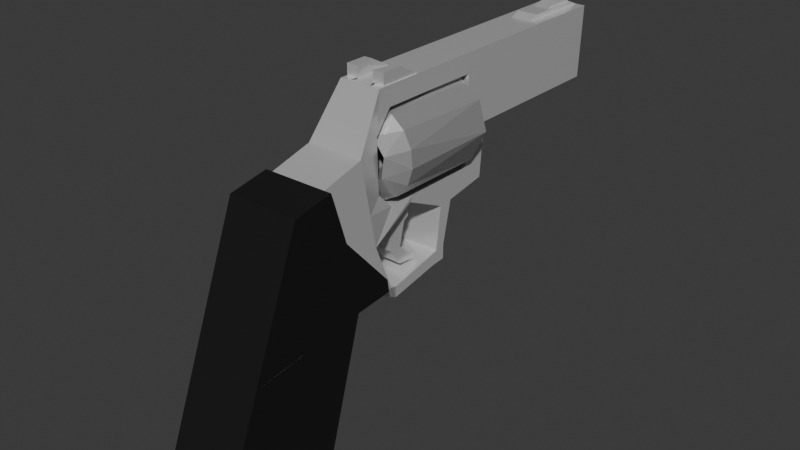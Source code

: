 # Source: Handcannon.blend  (saved by Blender 4.2.66; exported with 4.5.12 LTS)
import bpy
from mathutils import Matrix  # noqa: F401  (used for matrix-valued properties, if any)

bpy.ops.wm.read_factory_settings(use_empty=True)
scene = bpy.context.scene
scene.name = 'Scene'

# ---- collections
col_collection = bpy.data.collections.new('Collection'); scene.collection.children.link(col_collection)

# ---- materials (node trees are filled in below, after node groups)
mat_metal = bpy.data.materials.new('Metal')
mat_metal.alpha_threshold = 0.0
mat_metal.use_transparent_shadow = False
mat_metal.roughness = 0.5
mat_metal.line_color = (0.0, 0.0, 0.0, 1.0)
mat_grip = bpy.data.materials.new('Grip')
mat_dark_metal = bpy.data.materials.new('Dark Metal')

# ---- material node trees
mat_metal.use_nodes = True; mat_metal.node_tree.nodes.clear()
_N = mat_metal.node_tree.nodes; _L = mat_metal.node_tree.links
n0 = _N.new('ShaderNodeOutputMaterial'); n0.name = 'Material Output'; n0.location = (300, 300)
n1 = _N.new('ShaderNodeBsdfPrincipled'); n1.name = 'Principled BSDF'; n1.location = (10, 300)
n1.inputs[1].default_value = 0.5
n1.inputs[2].default_value = 0.25
n1.inputs[3].default_value = 1.45
_L.new(n1.outputs[0], n0.inputs[0])
n0.is_active_output = True
mat_grip.use_nodes = True; mat_grip.node_tree.nodes.clear()
_N = mat_grip.node_tree.nodes; _L = mat_grip.node_tree.links
n0 = _N.new('ShaderNodeBsdfPrincipled'); n0.name = 'Principled BSDF'; n0.location = (10, 300)
n0.inputs[0].default_value = (0.0, 0.0, 0.0, 1.0)
n0.inputs[2].default_value = 0.75
n1 = _N.new('ShaderNodeOutputMaterial'); n1.name = 'Material Output'; n1.location = (300, 300)
_L.new(n0.outputs[0], n1.inputs[0])
n1.is_active_output = True
mat_dark_metal.use_nodes = True; mat_dark_metal.node_tree.nodes.clear()
_N = mat_dark_metal.node_tree.nodes; _L = mat_dark_metal.node_tree.links
n0 = _N.new('ShaderNodeBsdfPrincipled'); n0.name = 'Principled BSDF'; n0.location = (10, 300)
n0.inputs[0].default_value = (0.5, 0.5, 0.5, 1.0)
n0.inputs[1].default_value = 0.5
n0.inputs[2].default_value = 0.25
n1 = _N.new('ShaderNodeOutputMaterial'); n1.name = 'Material Output'; n1.location = (300, 300)
_L.new(n0.outputs[0], n1.inputs[0])
n1.is_active_output = True

# ---- world
world_world = bpy.data.worlds.new('World'); scene.world = world_world
world_world.use_nodes = True; world_world.node_tree.nodes.clear()
_N = world_world.node_tree.nodes; _L = world_world.node_tree.links
n0 = _N.new('ShaderNodeOutputWorld'); n0.name = 'World Output'; n0.location = (300, 300)
n1 = _N.new('ShaderNodeBackground'); n1.name = 'Background'; n1.location = (10, 300)
n1.inputs[0].default_value = (0.05088, 0.05088, 0.05088, 1.0)
_L.new(n1.outputs[0], n0.inputs[0])
n0.is_active_output = True
world_world.color = (0.05088, 0.05088, 0.05088)
world_world.sun_shadow_jitter_overblur = 0.0

# ---- meshes
me_cube = bpy.data.meshes.new('Cube')
me_cube.from_pydata([(0.2, 1.925, 1.24), (0.2, 1.2, 0.0), (0.2, 0.9, 2.3), (0.2, 0.0, 0.0), (0.0, 1.2, 0.0), (0.0, 0.9, 2.3), (0.0, 0.0, 0.0), (0.0, 1.925, 1.24), (0.2, 1.553, 1.21), (0.2, 0.4226, 1.08), (0.0, 1.553, 1.21), (0.0, 0.4226, 1.08), (0.2719, 1.43, 1.89), (0.2719, 1.908, 1.362), (0.2, 0.9878, 1.145), (0.2719, 1.278, 2.37), (0.0, 1.278, 2.37), (0.2, 0.7052, 1.113), (0.0, 1.957, 1.135), (0.2, 1.957, 1.135), (0.2719, 1.85, 1.657), (0.0, 1.85, 1.657), (0.2719, 1.684, 2.477), (0.0, 1.684, 2.477), (0.2719, 2.038, 1.201), (0.0, 2.038, 1.201), (0.0, 2.178, 1.019), (0.2, 2.178, 1.019), (0.2, 2.181, 1.124), (0.0, 2.181, 1.124), (0.0, 2.693, 1.113), (0.2, 2.693, 1.113), (0.2, 2.73, 1.239), (0.0, 2.73, 1.239), (0.0, 2.829, 1.123), (0.2, 2.829, 1.123), (0.2, 2.831, 1.268), (0.0, 2.831, 1.268), (0.2, 2.784, 1.655), (0.2, 2.921, 1.668), (0.0, 2.784, 1.655), (0.0, 2.921, 1.668), (0.0, 2.369, 1.846), (0.2, 2.369, 1.846), (0.2, 1.992, 2.946), (0.0, 1.992, 2.946), (0.0, 3.34, 1.738), (0.2, 3.34, 1.738), (0.2, 3.421, 2.946), (0.0, 3.421, 2.946), (0.2719, 1.374, 2.068), (0.2719, 1.788, 1.96), (0.2, 1.973, 2.053), (0.2, 3.385, 2.253), (0.0, 3.385, 2.253), (0.2, 4.913, 2.253), (0.2, 4.95, 2.946), (0.0, 4.913, 2.253), (0.0, 4.95, 2.946), (0.153, 4.922, 2.416), (0.153, 4.941, 2.783), (0.0, 4.922, 2.416), (0.0, 4.941, 2.783), (0.153, 3.753, 2.416), (0.153, 3.772, 2.783), (0.0, 3.753, 2.416), (0.0, 3.772, 2.783), (0.2, 1.956, 2.56), (0.2, 2.402, 1.902), (0.2, 2.125, 1.901), (0.2, 2.115, 2.763), (0.2, 3.155, 2.246), (0.2, 3.133, 2.758), (0.2, 3.121, 1.9), (0.0, 1.973, 2.053), (0.0, 1.956, 2.56), (0.0, 2.402, 1.902), (0.0, 2.125, 1.901), (0.0, 2.115, 2.763), (0.0, 3.155, 2.246), (0.0, 3.133, 2.758), (0.0, 3.121, 1.9), (0.3406, 1.553, 1.21), (0.3406, 1.2, 0.0), (0.3406, 0.4226, 1.08), (0.3406, -2.006e-10, 0.0), (0.3406, 1.278, 2.37), (0.3406, 0.9, 2.3), (0.3406, 1.925, 1.24), (0.3406, 0.7052, 1.113), (0.3406, 1.908, 1.362), (0.3406, 1.43, 1.89), (0.3406, 0.9878, 1.145), (0.3406, 1.374, 2.068), (0.136, 1.85, 1.657), (0.136, 2.038, 1.201), (0.1, 2.181, 1.124), (0.1, 2.73, 1.239), (0.1, 0.0, 0.0), (0.1, 1.925, 1.24), (0.1, 1.2, 0.0), (0.1, 0.9, 2.3), (0.1, 0.4226, 1.08), (0.1, 1.553, 1.21), (0.136, 1.278, 2.37), (0.1, 1.957, 1.135), (0.136, 1.684, 2.477), (0.1, 2.693, 1.113), (0.1, 2.178, 1.019), (0.1, 2.829, 1.123), (0.1, 2.831, 1.268), (0.1, 1.992, 2.946), (0.1, 3.421, 2.946), (0.1, 3.385, 2.253), (0.1, 4.95, 2.946), (0.1, 4.913, 2.253), (0.07652, 4.941, 2.783), (0.07652, 4.922, 2.416), (0.07652, 3.772, 2.783), (0.07652, 3.753, 2.416), (0.2, 2.525, 2.946), (0.0, 2.525, 2.946), (0.2, 2.513, 2.763), (0.0, 2.513, 2.763), (0.1, 2.525, 2.946), (0.07543, 2.055, 2.946), (0.188, 2.055, 2.946), (0.188, 2.461, 2.946), (0.112, 2.461, 2.946), (0.07543, 2.055, 3.054), (0.188, 2.055, 3.054), (0.188, 2.261, 3.054), (0.112, 2.261, 3.054), (0.2, 4.185, 2.946), (0.0, 4.185, 2.946), (0.2, 4.149, 2.253), (0.0, 4.149, 2.253), (0.1, 4.149, 2.253), (0.1, 4.185, 2.946), (0.0, 4.85, 2.989), (0.1, 4.85, 2.989), (0.1, 4.285, 2.989), (0.0, 4.285, 2.989), (0.0, 4.849, 2.989), (0.07667, 4.849, 2.989), (0.07667, 4.498, 2.989), (0.0, 4.498, 2.989), (0.0, 4.845, 3.049), (0.07667, 4.845, 3.049), (0.07667, 4.677, 3.025), (0.0, 4.677, 3.025)], [], [(98, 100, 1, 3), (103, 99, 0, 8), (102, 101, 5, 11), (104, 16, 5, 101), (98, 102, 11, 6), (100, 103, 8, 1), (104, 15, 22, 106), (8, 0, 88, 82), (13, 0, 19, 24), (13, 12, 91, 90), (95, 25, 21, 94), (20, 94, 21, 42, 43), (99, 7, 18, 105), (50, 12, 20, 51), (95, 24, 28, 96), (12, 13, 24, 20), (108, 26, 30, 107), (24, 19, 27, 28), (105, 18, 26, 108), (32, 36, 39, 38), (96, 28, 32, 97), (28, 27, 31, 32), (109, 34, 37, 110), (107, 30, 34, 109), (32, 31, 35, 36), (40, 41, 39, 38), (33, 97, 32, 38, 40), (36, 110, 37, 41, 39), (124, 120, 48, 112), (106, 22, 44, 111), (53, 48, 72, 71), (138, 133, 56, 114), (51, 20, 69, 52), (43, 47, 46, 42), (43, 38, 39, 47), (46, 47, 39, 41), (40, 38, 43, 42), (47, 46, 54, 113, 53), (47, 53, 71, 73), (15, 50, 51, 22), (115, 57, 61, 117), (133, 135, 55, 56), (137, 136, 57, 115), (117, 61, 65, 119), (114, 56, 60, 116), (56, 55, 59, 60), (119, 65, 66, 118), (60, 59, 63, 64), (116, 60, 64, 118), (22, 51, 52, 67), (44, 22, 67, 70), (43, 47, 73, 68), (120, 44, 70, 122), (20, 43, 68, 69), (52, 69, 77, 74), (122, 70, 78, 123), (70, 67, 75, 78), (73, 71, 79, 81), (68, 73, 81, 76), (67, 52, 74, 75), (71, 72, 80, 79), (69, 68, 76, 77), (41, 40, 42, 46), (83, 82, 84, 85), (87, 84, 89, 92, 82, 88, 90, 91, 93, 86), (8, 9, 84, 82), (2, 9, 84, 87), (14, 8, 82, 92), (3, 1, 83, 85), (12, 50, 93, 91), (50, 15, 86, 93), (1, 8, 82, 83), (0, 13, 90, 88), (9, 3, 85, 84), (9, 17, 89, 84), (17, 14, 92, 89), (15, 2, 87, 86), (29, 96, 97, 33), (25, 95, 96, 29), (24, 95, 94, 20), (62, 116, 118, 66), (63, 119, 118, 64), (58, 114, 116, 62), (59, 117, 119, 63), (135, 137, 115, 55), (55, 115, 117, 59), (134, 138, 141, 142), (23, 106, 111, 45), (121, 124, 112, 49), (31, 107, 109, 35), (35, 109, 110, 36), (19, 105, 108, 27), (27, 108, 107, 31), (0, 99, 105, 19), (16, 104, 106, 23), (4, 10, 103, 100), (3, 9, 102, 98), (15, 104, 101, 2), (9, 2, 101, 102), (10, 7, 99, 103), (6, 4, 100, 98), (45, 111, 124, 121), (72, 122, 123, 80), (48, 120, 122, 72), (44, 120, 127, 126), (128, 125, 129, 132), (111, 44, 126, 125), (120, 124, 128, 127), (124, 111, 125, 128), (129, 130, 131, 132), (125, 126, 130, 129), (127, 128, 132, 131), (126, 127, 131, 130), (49, 112, 138, 134), (53, 113, 137, 135), (113, 54, 136, 137), (48, 53, 135, 133), (112, 48, 133, 138), (140, 139, 143, 144), (138, 114, 140, 141), (114, 58, 139, 140), (146, 145, 149, 150), (142, 141, 145, 146), (141, 140, 144, 145), (150, 149, 148, 147), (145, 144, 148, 149), (144, 143, 147, 148)])
me_cube.polygons.foreach_set('material_index', [1, 1, 1, 1, 1, 1, 0, 1, 0, 0, 0, 0, 0, 0, 0, 0, 0, 0, 0, 0, 0, 0, 0, 0, 0, 0, 0, 0, 0, 0, 0, 0, 0, 0, 0, 0, 0, 0, 0, 0, 0, 0, 0, 0, 0, 0, 0, 0, 0, 0, 0, 0, 0, 0, 0, 0, 0, 0, 0, 0, 0, 0, 0, 1, 1, 0, 1, 0, 1, 0, 0, 1, 0, 1, 0, 0, 1, 0, 0, 0, 0, 0, 0, 0, 0, 0, 0, 0, 0, 0, 0, 0, 0, 0, 0, 1, 1, 1, 1, 1, 1, 0, 0, 0, 0, 0, 0, 0, 0, 0, 0, 0, 0, 0, 0, 0, 0, 0, 0, 0, 0, 0, 0, 0, 0, 0, 0])
_uv = me_cube.uv_layers.new(name='UVMap')
_uv.uv.foreach_set('vector', [0.375, 0.8125, 0.375, 0.4375, 0.375, 0.5, 0.375, 0.75, 0.4924, 0.4375, 0.625, 0.4375, 0.625, 0.5, 0.4924, 0.5, 0.4924, 0.8125, 0.625, 0.8125, 0.625, 0.875, 0.4924, 0.875, 0.6875, 0.6875, 0.75, 0.6875, 0.75, 0.75, 0.6875, 0.75, 0.375, 0.8125, 0.4924, 0.8125, 0.4924, 0.875, 0.375, 0.875, 0.375, 0.4375, 0.4924, 0.4375, 0.4924, 0.5, 0.375, 0.5, 0.6875, 0.6875, 0.625, 0.6875, 0.625, 0.6875, 0.6875, 0.6875, 0.4924, 0.5, 0.625, 0.5, 0.625, 0.5, 0.4924, 0.5, 0.625, 0.5273, 0.625, 0.5, 0.625, 0.5, 0.625, 0.5273, 0.625, 0.5273, 0.625, 0.625, 0.625, 0.625, 0.625, 0.5273, 0.6875, 0.5273, 0.75, 0.5273, 0.75, 0.625, 0.6875, 0.625, 0.625, 0.625, 0.6875, 0.625, 0.75, 0.625, 0.75, 0.625, 0.625, 0.625, 0.625, 0.4375, 0.625, 0.375, 0.625, 0.375, 0.625, 0.4375, 0.625, 0.6481, 0.625, 0.625, 0.625, 0.625, 0.625, 0.6481, 0.6875, 0.5273, 0.625, 0.5273, 0.625, 0.5273, 0.6875, 0.5273, 0.625, 0.625, 0.625, 0.5273, 0.625, 0.5273, 0.625, 0.625, 0.625, 0.4375, 0.625, 0.375, 0.625, 0.375, 0.625, 0.4375, 0.625, 0.5273, 0.625, 0.5, 0.625, 0.5, 0.625, 0.5273, 0.625, 0.4375, 0.625, 0.375, 0.625, 0.375, 0.625, 0.4375, 0.625, 0.5273, 0.625, 0.5273, 0.625, 0.5273, 0.625, 0.5273, 0.6875, 0.5273, 0.625, 0.5273, 0.625, 0.5273, 0.6875, 0.5273, 0.625, 0.5273, 0.625, 0.5, 0.625, 0.5, 0.625, 0.5273, 0.6875, 0.5, 0.75, 0.5, 0.75, 0.5273, 0.6875, 0.5273, 0.625, 0.4375, 0.625, 0.375, 0.625, 0.375, 0.625, 0.4375, 0.625, 0.5273, 0.625, 0.5, 0.625, 0.5, 0.625, 0.5273, 0.75, 0.5273, 0.75, 0.5273, 0.625, 0.5273, 0.625, 0.5273, 0.75, 0.5273, 0.6875, 0.5273, 0.625, 0.5273, 0.625, 0.5273, 0.75, 0.5273, 0.625, 0.5273, 0.6875, 0.5273, 0.75, 0.5273, 0.75, 0.5273, 0.625, 0.5273, 0.6875, 0.6875, 0.625, 0.6875, 0.625, 0.6875, 0.6875, 0.6875, 0.6875, 0.6875, 0.625, 0.6875, 0.625, 0.6875, 0.6875, 0.6875, 0.625, 0.6481, 0.625, 0.6875, 0.625, 0.6875, 0.625, 0.6481, 0.6875, 0.6875, 0.625, 0.6875, 0.625, 0.6875, 0.6875, 0.6875, 0.625, 0.6481, 0.625, 0.625, 0.625, 0.625, 0.625, 0.6481, 0.625, 0.625, 0.625, 0.625, 0.75, 0.625, 0.75, 0.625, 0.625, 0.625, 0.625, 0.5273, 0.625, 0.5273, 0.625, 0.625, 0.0, 0.0, 0.0, 0.0, 0.0, 0.0, 0.0, 0.0, 0.0, 0.0, 0.0, 0.0, 0.0, 0.0, 0.0, 0.0, 0.625, 0.625, 0.75, 0.625, 0.75, 0.6481, 0.6875, 0.6481, 0.625, 0.6481, 0.625, 0.625, 0.625, 0.6481, 0.625, 0.6481, 0.625, 0.625, 0.625, 0.6875, 0.625, 0.6481, 0.625, 0.6481, 0.625, 0.6875, 0.6875, 0.6481, 0.75, 0.6481, 0.75, 0.6481, 0.6875, 0.6481, 0.625, 0.6875, 0.625, 0.6481, 0.625, 0.6481, 0.625, 0.6875, 0.6875, 0.6481, 0.75, 0.6481, 0.75, 0.6481, 0.6875, 0.6481, 0.6875, 0.6481, 0.75, 0.6481, 0.75, 0.6481, 0.6875, 0.6481, 0.6875, 0.6875, 0.625, 0.6875, 0.625, 0.6875, 0.6875, 0.6875, 0.625, 0.6875, 0.625, 0.6481, 0.625, 0.6481, 0.625, 0.6875, 0.6875, 0.6481, 0.75, 0.6481, 0.75, 0.6875, 0.6875, 0.6875, 0.625, 0.6875, 0.625, 0.6481, 0.625, 0.6481, 0.625, 0.6875, 0.6875, 0.6875, 0.625, 0.6875, 0.625, 0.6875, 0.6875, 0.6875, 0.625, 0.6875, 0.625, 0.6481, 0.625, 0.6481, 0.625, 0.6875, 0.625, 0.6875, 0.625, 0.6875, 0.625, 0.6875, 0.625, 0.6875, 0.625, 0.625, 0.625, 0.625, 0.625, 0.625, 0.625, 0.625, 0.625, 0.6875, 0.625, 0.6875, 0.625, 0.6875, 0.625, 0.6875, 0.625, 0.625, 0.625, 0.625, 0.625, 0.625, 0.625, 0.625, 0.625, 0.6481, 0.625, 0.625, 0.625, 0.625, 0.625, 0.6481, 0.625, 0.6875, 0.625, 0.6875, 0.625, 0.6875, 0.625, 0.6875, 0.625, 0.6875, 0.625, 0.6875, 0.625, 0.6875, 0.625, 0.6875, 0.625, 0.625, 0.625, 0.6481, 0.625, 0.6481, 0.625, 0.625, 0.625, 0.625, 0.625, 0.625, 0.625, 0.625, 0.625, 0.625, 0.625, 0.6875, 0.625, 0.6481, 0.625, 0.6481, 0.625, 0.6875, 0.625, 0.6481, 0.625, 0.6875, 0.625, 0.6875, 0.625, 0.6481, 0.625, 0.625, 0.625, 0.625, 0.625, 0.625, 0.625, 0.625, 0.0, 0.0, 0.0, 0.0, 0.75, 0.625, 0.0, 0.0, 0.375, 0.5, 0.4924, 0.5, 0.4924, 0.75, 0.375, 0.75, 0.625, 0.75, 0.4924, 0.75, 0.4924, 0.6875, 0.4924, 0.625, 0.4924, 0.5, 0.625, 0.5, 0.625, 0.5273, 0.625, 0.625, 0.625, 0.6481, 0.625, 0.6875, 0.0, 0.0, 0.0, 0.0, 0.0, 0.0, 0.0, 0.0, 0.625, 0.75, 0.4924, 0.75, 0.4924, 0.75, 0.625, 0.75, 0.0, 0.0, 0.0, 0.0, 0.0, 0.0, 0.0, 0.0, 0.375, 0.75, 0.375, 0.5, 0.375, 0.5, 0.375, 0.75, 0.625, 0.625, 0.625, 0.6481, 0.625, 0.6481, 0.625, 0.625, 0.625, 0.6481, 0.625, 0.6875, 0.625, 0.6875, 0.625, 0.6481, 0.375, 0.5, 0.4924, 0.5, 0.4924, 0.5, 0.375, 0.5, 0.625, 0.5, 0.625, 0.5273, 0.625, 0.5273, 0.625, 0.5, 0.4924, 0.75, 0.375, 0.75, 0.375, 0.75, 0.4924, 0.75, 0.0, 0.0, 0.0, 0.0, 0.0, 0.0, 0.0, 0.0, 0.0, 0.0, 0.0, 0.0, 0.0, 0.0, 0.0, 0.0, 0.625, 0.6875, 0.625, 0.75, 0.625, 0.75, 0.625, 0.6875, 0.75, 0.5273, 0.6875, 0.5273, 0.6875, 0.5273, 0.75, 0.5273, 0.75, 0.5273, 0.6875, 0.5273, 0.6875, 0.5273, 0.75, 0.5273, 0.625, 0.5273, 0.6875, 0.5273, 0.6875, 0.625, 0.625, 0.625, 0.75, 0.6875, 0.6875, 0.6875, 0.6875, 0.6875, 0.75, 0.6875, 0.625, 0.6481, 0.6875, 0.6481, 0.6875, 0.6875, 0.625, 0.6875, 0.75, 0.6875, 0.6875, 0.6875, 0.6875, 0.6875, 0.75, 0.6875, 0.625, 0.6481, 0.6875, 0.6481, 0.6875, 0.6481, 0.625, 0.6481, 0.625, 0.6481, 0.6875, 0.6481, 0.6875, 0.6481, 0.625, 0.6481, 0.625, 0.6481, 0.6875, 0.6481, 0.6875, 0.6481, 0.625, 0.6481, 0.75, 0.6875, 0.6875, 0.6875, 0.6875, 0.6875, 0.75, 0.6875, 0.75, 0.6875, 0.6875, 0.6875, 0.6875, 0.6875, 0.75, 0.6875, 0.75, 0.6875, 0.6875, 0.6875, 0.6875, 0.6875, 0.75, 0.6875, 0.625, 0.5, 0.625, 0.4375, 0.625, 0.4375, 0.625, 0.5, 0.625, 0.5, 0.6875, 0.5, 0.6875, 0.5273, 0.625, 0.5273, 0.625, 0.5, 0.625, 0.4375, 0.625, 0.4375, 0.625, 0.5, 0.625, 0.5, 0.625, 0.4375, 0.625, 0.4375, 0.625, 0.5, 0.625, 0.5, 0.625, 0.4375, 0.625, 0.4375, 0.625, 0.5, 0.75, 0.6875, 0.6875, 0.6875, 0.6875, 0.6875, 0.75, 0.6875, 0.375, 0.375, 0.4924, 0.375, 0.4924, 0.4375, 0.375, 0.4375, 0.375, 0.75, 0.4924, 0.75, 0.4924, 0.8125, 0.375, 0.8125, 0.625, 0.6875, 0.6875, 0.6875, 0.6875, 0.75, 0.625, 0.75, 0.4924, 0.75, 0.625, 0.75, 0.625, 0.8125, 0.4924, 0.8125, 0.4924, 0.375, 0.625, 0.375, 0.625, 0.4375, 0.4924, 0.4375, 0.375, 0.875, 0.375, 0.375, 0.375, 0.4375, 0.375, 0.8125, 0.75, 0.6875, 0.6875, 0.6875, 0.6875, 0.6875, 0.75, 0.6875, 0.625, 0.6875, 0.625, 0.6875, 0.625, 0.6875, 0.625, 0.6875, 0.625, 0.6875, 0.625, 0.6875, 0.625, 0.6875, 0.625, 0.6875, 0.625, 0.6875, 0.625, 0.6875, 0.625, 0.6875, 0.625, 0.6875, 0.6875, 0.6875, 0.6875, 0.6875, 0.6875, 0.6875, 0.6875, 0.6875, 0.6875, 0.6875, 0.625, 0.6875, 0.625, 0.6875, 0.6875, 0.6875, 0.625, 0.6875, 0.6875, 0.6875, 0.6875, 0.6875, 0.625, 0.6875, 0.6875, 0.6875, 0.6875, 0.6875, 0.6875, 0.6875, 0.6875, 0.6875, 0.6875, 0.6875, 0.625, 0.6875, 0.625, 0.6875, 0.6875, 0.6875, 0.6875, 0.6875, 0.625, 0.6875, 0.625, 0.6875, 0.6875, 0.6875, 0.625, 0.6875, 0.6875, 0.6875, 0.6875, 0.6875, 0.625, 0.6875, 0.625, 0.6875, 0.625, 0.6875, 0.625, 0.6875, 0.625, 0.6875, 0.75, 0.6875, 0.6875, 0.6875, 0.6875, 0.6875, 0.75, 0.6875, 0.625, 0.6481, 0.6875, 0.6481, 0.6875, 0.6481, 0.625, 0.6481, 0.6875, 0.6481, 0.75, 0.6481, 0.75, 0.6481, 0.6875, 0.6481, 0.625, 0.6875, 0.625, 0.6481, 0.625, 0.6481, 0.625, 0.6875, 0.6875, 0.6875, 0.625, 0.6875, 0.625, 0.6875, 0.6875, 0.6875, 0.6875, 0.6875, 0.75, 0.6875, 0.75, 0.6875, 0.6875, 0.6875, 0.6875, 0.6875, 0.6875, 0.6875, 0.6875, 0.6875, 0.6875, 0.6875, 0.6875, 0.6875, 0.75, 0.6875, 0.75, 0.6875, 0.6875, 0.6875, 0.75, 0.6875, 0.6875, 0.6875, 0.6875, 0.6875, 0.75, 0.6875, 0.75, 0.6875, 0.6875, 0.6875, 0.6875, 0.6875, 0.75, 0.6875, 0.6875, 0.6875, 0.6875, 0.6875, 0.6875, 0.6875, 0.6875, 0.6875, 0.75, 0.6875, 0.6875, 0.6875, 0.6875, 0.6875, 0.75, 0.6875, 0.6875, 0.6875, 0.6875, 0.6875, 0.6875, 0.6875, 0.6875, 0.6875, 0.6875, 0.6875, 0.75, 0.6875, 0.75, 0.6875, 0.6875, 0.6875])
me_cube.materials.append(mat_metal)
me_cube.materials.append(mat_grip)
me_cube.use_mirror_vertex_groups = False
me_cube.update()
me_cylinder = bpy.data.meshes.new('Cylinder')
me_cylinder.from_pydata([(0.1183, 0.3999, -0.4154), (0.01045, 0.4201, 0.5561), (0.2622, 0.3242, -0.4154), (0.3663, 0.1993, -0.4154), (0.2786, 0.3206, 0.5561), (0.4147, 0.044, -0.4154), (0.4, -0.118, -0.4154), (0.4237, 0.02971, 0.5561), (0.3244, -0.262, -0.4154), (0.3435, -0.2421, 0.5561), (0.1995, -0.3662, -0.4154), (0.1118, -0.4098, 0.5561), (-0.0325, -0.4234, -0.4143), (-0.3206, -0.2784, -0.4155), (-0.1704, -0.3841, 0.5561), (-0.3269, -0.2588, 0.5561), (-0.4236, 0.02993, -0.4156), (-0.4237, -0.02971, 0.5561), (-0.2784, 0.3206, -0.4156), (-0.3435, 0.2421, 0.5561), (-0.1901, 0.3711, 0.5561), (-0.04536, 0.4145, -0.4158), (0.2166, 0.1339, -0.5584), (0.241, -0.05568, -0.5585), (0.1241, -0.2071, -0.5584), (-0.0484, -0.2334, -0.5584), (-0.1976, -0.143, -0.5584), (-0.2477, 0.04155, -0.5584), (-0.1526, 0.2072, -0.5585), (0.04901, 0.2567, -0.5585), (0.1192, -0.02374, -0.1848), (0.1328, -0.1288, -0.1848), (0.06792, -0.2128, -0.1848), (-0.02771, -0.2274, -0.1848), (-0.1105, -0.1773, -0.1848), (-0.1382, -0.07492, -0.1848), (-0.0855, 0.01691, -0.1848), (0.0263, 0.04435, -0.1848), (0.0881, -0.09442, 0.5561), (-0.01379, -0.05663, 0.5561), (0.1432, -0.205, 0.5561), (0.1127, -0.3082, 0.5561), (0.02472, -0.372, 0.5561), (-0.142, -0.3146, 0.5561), (-0.08252, -0.3622, 0.5561), (-0.1788, -0.2275, 0.5561), (-0.1483, -0.1243, 0.5561), (-0.08999, -0.07523, 0.5561), (0.0881, 0.02331, 0.0003634), (-0.01379, 0.06109, 0.0003634), (0.1432, -0.08723, 0.0003634), (0.1127, -0.1905, 0.0003634), (0.02472, -0.2542, 0.0003634), (-0.142, -0.1969, 0.0003634), (-0.08252, -0.2445, 0.0003634), (-0.1788, -0.1098, 0.0003634), (-0.1483, -0.006544, 0.0003634), (-0.08999, 0.04249, 0.0003634)], [], [(1, 0, 21), (4, 2, 0), (4, 3, 2), (7, 5, 3), (7, 6, 5), (9, 8, 6), (11, 12, 10), (14, 13, 12), (17, 16, 13), (19, 18, 16), (10, 8, 9, 11), (12, 25, 24), (8, 24, 23), (5, 23, 22), (2, 22, 29), (1, 4, 0), (4, 7, 3), (7, 9, 6), (11, 14, 12), (14, 15, 13), (15, 17, 13), (17, 19, 16), (19, 20, 18), (4, 1, 39, 38), (21, 18, 20, 1), (25, 26, 34, 33), (3, 5, 22), (28, 18, 21, 29), (0, 2, 29), (8, 10, 24), (27, 16, 18, 28), (5, 6, 23), (26, 13, 16, 27), (2, 3, 22), (25, 12, 13, 26), (21, 0, 29), (10, 12, 24), (6, 8, 23), (34, 35, 36, 37, 30, 31, 32, 33), (26, 27, 35, 34), (22, 23, 31, 30), (29, 22, 30, 37), (27, 28, 36, 35), (24, 25, 33, 32), (23, 24, 32, 31), (28, 29, 37, 36), (47, 46, 56, 57), (11, 9, 41, 42), (17, 15, 43, 45), (9, 7, 40, 41), (19, 17, 45, 46), (14, 11, 42, 44), (1, 20, 47, 39), (20, 19, 46, 47), (15, 14, 44, 43), (7, 4, 38, 40), (57, 56, 55, 53, 54, 52, 51, 50, 48, 49), (43, 44, 54, 53), (40, 38, 48, 50), (39, 47, 57, 49), (45, 43, 53, 55), (41, 40, 50, 51), (44, 42, 52, 54), (46, 45, 55, 56), (42, 41, 51, 52), (38, 39, 49, 48)])
_uv = me_cylinder.uv_layers.new(name='UVMap')
_uv.uv.foreach_set('vector', [0.9816, 1.0, 0.9542, 0.5, 1.0, 0.5, 0.8861, 1.0, 0.8918, 0.5, 0.9542, 0.5, 0.8861, 1.0, 0.8293, 0.5, 0.8918, 0.5, 0.7611, 1.0, 0.7668, 0.5, 0.8293, 0.5, 0.7611, 1.0, 0.7044, 0.5, 0.7668, 0.5, 0.6522, 1.0, 0.6419, 0.5, 0.7044, 0.5, 0.5423, 1.0, 0.4878, 0.5, 0.5794, 0.5, 0.4334, 1.0, 0.3639, 0.5, 0.4878, 0.5, 0.2611, 1.0, 0.2388, 0.5, 0.3639, 0.5, 0.1523, 1.0, 0.1139, 0.5, 0.2388, 0.5, 0.5794, 0.5, 0.6419, 0.5, 0.6522, 1.0, 0.5423, 1.0, 0.4878, 0.5, 0.4686, 0.5, 0.5828, 0.5, 0.6419, 0.5, 0.5828, 0.5, 0.708, 0.5, 0.7668, 0.5, 0.708, 0.5, 0.8329, 0.5, 0.8918, 0.5, 0.8329, 0.5, 0.9599, 0.5, 0.9816, 1.0, 0.8861, 1.0, 0.9542, 0.5, 0.8861, 1.0, 0.7611, 1.0, 0.8293, 0.5, 0.7611, 1.0, 0.6522, 1.0, 0.7044, 0.5, 0.5423, 1.0, 0.4334, 1.0, 0.4878, 0.5, 0.4334, 1.0, 0.3566, 1.0, 0.3639, 0.5, 0.3566, 1.0, 0.2611, 1.0, 0.3639, 0.5, 0.2611, 1.0, 0.1523, 1.0, 0.2388, 0.5, 0.1523, 1.0, 0.07532, 1.0, 0.1139, 0.5, 0.8861, 1.0, 0.9816, 1.0, 0.9816, 1.0, 0.8861, 1.0, 0.01736, 0.5, 0.1139, 0.5, 0.07532, 1.0, 0.009017, 1.0, 0.4686, 0.5, 0.3546, 0.5, 0.3546, 0.5, 0.4686, 0.5, 0.8293, 0.5, 0.7668, 0.5, 0.8329, 0.5, 0.1046, 0.5, 0.1139, 0.5, 0.01736, 0.5, 0.01036, 0.5, 0.9542, 0.5, 0.8918, 0.5, 0.9599, 0.5, 0.6419, 0.5, 0.5794, 0.5, 0.5828, 0.5, 0.2295, 0.5, 0.2388, 0.5, 0.1139, 0.5, 0.1046, 0.5, 0.7668, 0.5, 0.7044, 0.5, 0.708, 0.5, 0.3546, 0.5, 0.3639, 0.5, 0.2388, 0.5, 0.2295, 0.5, 0.8918, 0.5, 0.8293, 0.5, 0.8329, 0.5, 0.4686, 0.5, 0.4878, 0.5, 0.3639, 0.5, 0.3546, 0.5, 1.0, 0.5, 0.9542, 0.5, 0.9599, 0.5, 0.5794, 0.5, 0.4878, 0.5, 0.5828, 0.5, 0.7044, 0.5, 0.6419, 0.5, 0.708, 0.5, 0.5645, 0.1069, 0.5176, 0.2801, 0.6068, 0.4355, 0.7948, 0.477, 0.9532, 0.3667, 0.9762, 0.1889, 0.8665, 0.04673, 0.7036, 0.01801, 0.3546, 0.5, 0.2295, 0.5, 0.2295, 0.5, 0.3546, 0.5, 0.8329, 0.5, 0.708, 0.5, 0.708, 0.5, 0.8329, 0.5, 0.9599, 0.5, 0.8329, 0.5, 0.8329, 0.5, 0.9599, 0.5, 0.2295, 0.5, 0.1046, 0.5, 0.1046, 0.5, 0.2295, 0.5, 0.5828, 0.5, 0.4686, 0.5, 0.4686, 0.5, 0.5828, 0.5, 0.708, 0.5, 0.5828, 0.5, 0.5828, 0.5, 0.708, 0.5, 0.1046, 0.5, 0.01036, 0.5, 0.01036, 0.5, 0.1046, 0.5, 0.07532, 1.0, 0.1523, 1.0, 0.1523, 1.0, 0.07532, 1.0, 0.5423, 1.0, 0.6522, 1.0, 0.6522, 1.0, 0.5423, 1.0, 0.2611, 1.0, 0.3566, 1.0, 0.3566, 1.0, 0.2611, 1.0, 0.6522, 1.0, 0.7611, 1.0, 0.7611, 1.0, 0.6522, 1.0, 0.1523, 1.0, 0.2611, 1.0, 0.2611, 1.0, 0.1523, 1.0, 0.4334, 1.0, 0.5423, 1.0, 0.5423, 1.0, 0.4334, 1.0, 0.009017, 1.0, 0.07532, 1.0, 0.07532, 1.0, 0.009017, 1.0, 0.07532, 1.0, 0.1523, 1.0, 0.1523, 1.0, 0.07532, 1.0, 0.3566, 1.0, 0.4334, 1.0, 0.4334, 1.0, 0.3566, 1.0, 0.7611, 1.0, 0.8861, 1.0, 0.8861, 1.0, 0.7611, 1.0, 0.1411, 0.4626, 0.05613, 0.3866, 0.01626, 0.2337, 0.06269, 0.1017, 0.1537, 0.03364, 0.3115, 0.02392, 0.4434, 0.1134, 0.4837, 0.2663, 0.4038, 0.4268, 0.2561, 0.4867, 0.3566, 1.0, 0.4334, 1.0, 0.4334, 1.0, 0.3566, 1.0, 0.7611, 1.0, 0.8861, 1.0, 0.8861, 1.0, 0.7611, 1.0, 0.009017, 1.0, 0.07532, 1.0, 0.07532, 1.0, 0.009017, 1.0, 0.2611, 1.0, 0.3566, 1.0, 0.3566, 1.0, 0.2611, 1.0, 0.6522, 1.0, 0.7611, 1.0, 0.7611, 1.0, 0.6522, 1.0, 0.4334, 1.0, 0.5423, 1.0, 0.5423, 1.0, 0.4334, 1.0, 0.1523, 1.0, 0.2611, 1.0, 0.2611, 1.0, 0.1523, 1.0, 0.5423, 1.0, 0.6522, 1.0, 0.6522, 1.0, 0.5423, 1.0, 0.8861, 1.0, 0.9816, 1.0, 0.9816, 1.0, 0.8861, 1.0])
me_cylinder.materials.append(mat_dark_metal)
me_cylinder.update()
me_cube_001 = bpy.data.meshes.new('Cube.001')
me_cube_001.from_pydata([(-1.0, -0.9, -1.8), (-1.0, -3.598, -1.192e-07), (-1.0, 1.1, -1.7), (-1.0, 1.402, 0.7), (1.0, -0.9, -1.8), (1.0, -3.598, -1.192e-07), (1.0, 1.1, -1.7), (1.0, 1.402, 0.7), (-1.0, 0.5487, -3.958), (-1.0, -0.5657, -4.058), (1.0, 0.5487, -3.958), (1.0, -0.5657, -4.058), (-1.0, -2.088, -1.37), (-1.0, 1.605, -1.441), (1.0, 1.605, -1.441), (1.0, -2.088, -1.37), (-1.0, 1.583, -4.975), (-1.0, 0.5235, -5.6), (1.0, 1.583, -4.975), (1.0, 0.5235, -5.6), (-1.0, 2.638, -5.27), (-1.0, 2.54, -5.896), (1.0, 2.638, -5.27), (1.0, 2.54, -5.896)], [], [(12, 1, 3, 13), (13, 3, 7, 14), (14, 7, 5, 15), (15, 5, 1, 12), (2, 6, 10, 8), (7, 3, 1, 5), (8, 10, 18, 16), (0, 2, 8, 9), (6, 4, 11, 10), (4, 0, 9, 11), (4, 15, 12, 0), (6, 14, 15, 4), (2, 13, 14, 6), (0, 12, 13, 2), (18, 19, 23, 22), (10, 11, 19, 18), (9, 8, 16, 17), (11, 9, 17, 19), (20, 22, 23, 21), (17, 16, 20, 21), (19, 17, 21, 23), (16, 18, 22, 20)])
_uv = me_cube_001.uv_layers.new(name='UVMap')
_uv.uv.foreach_set('vector', [0.5, 0.0, 0.625, 0.0, 0.625, 0.25, 0.5, 0.25, 0.5, 0.25, 0.625, 0.25, 0.625, 0.5, 0.5, 0.5, 0.5, 0.5, 0.625, 0.5, 0.625, 0.75, 0.5, 0.75, 0.5, 0.75, 0.625, 0.75, 0.625, 1.0, 0.5, 1.0, 0.375, 0.25, 0.375, 0.5, 0.375, 0.5, 0.375, 0.25, 0.625, 0.5, 0.875, 0.5, 0.875, 0.75, 0.625, 0.75, 0.375, 0.25, 0.375, 0.5, 0.375, 0.5, 0.375, 0.25, 0.375, 0.0, 0.375, 0.25, 0.375, 0.25, 0.375, 0.0, 0.375, 0.5, 0.375, 0.75, 0.375, 0.75, 0.375, 0.5, 0.375, 0.75, 0.375, 1.0, 0.375, 1.0, 0.375, 0.75, 0.375, 0.75, 0.5, 0.75, 0.5, 1.0, 0.375, 1.0, 0.375, 0.5, 0.5, 0.5, 0.5, 0.75, 0.375, 0.75, 0.375, 0.25, 0.5, 0.25, 0.5, 0.5, 0.375, 0.5, 0.375, 0.0, 0.5, 0.0, 0.5, 0.25, 0.375, 0.25, 0.375, 0.5, 0.375, 0.75, 0.375, 0.75, 0.375, 0.5, 0.375, 0.5, 0.375, 0.75, 0.375, 0.75, 0.375, 0.5, 0.375, 0.0, 0.375, 0.25, 0.375, 0.25, 0.375, 0.0, 0.375, 0.75, 0.375, 1.0, 0.375, 1.0, 0.375, 0.75, 0.125, 0.5, 0.375, 0.5, 0.375, 0.75, 0.125, 0.75, 0.375, 0.0, 0.375, 0.25, 0.375, 0.25, 0.375, 0.0, 0.375, 0.75, 0.375, 1.0, 0.375, 1.0, 0.375, 0.75, 0.375, 0.25, 0.375, 0.5, 0.375, 0.5, 0.375, 0.25])
me_cube_001.materials.append(mat_metal)
me_cube_001.update()

# ---- objects
ob_base = bpy.data.objects.new('Base', me_cube)
ob_empty = bpy.data.objects.new('Empty', None)
ob_cylinder = bpy.data.objects.new('Cylinder', me_cylinder)
ob_trigger = bpy.data.objects.new('Trigger', me_cube_001)

# ---- transforms, parenting, visibility, modifiers, constraints
ob_base.location = (0.0, 0.0, 0.0)
ob_base.lock_rotations_4d = False
ob_base.empty_display_type = 'ARROWS'
ob_base.lineart.crease_threshold = 0.0
_m = ob_base.modifiers.new('Mirror', 'MIRROR')
_m.use_clip = True
ob_empty.location = (0.0, 2.5, 1.5)
ob_empty.rotation_euler = (1.571, -0.0, 1.571)
ob_empty.empty_display_type = 'IMAGE'
ob_empty.empty_display_size = 5.0
ob_cylinder.location = (0.0, 2.547, 2.332)
ob_cylinder.rotation_euler = (-1.571, -0.0, 0.0)
ob_trigger.location = (0.0, 2.3, 1.8)
ob_trigger.scale = (0.1, 0.1, 0.1)

# ---- collection membership
col_collection.objects.link(ob_base)
col_collection.objects.link(ob_empty)
col_collection.objects.link(ob_cylinder)
col_collection.objects.link(ob_trigger)

# ---- scene / render settings (as saved in the file)
scene.frame_start = 1; scene.frame_end = 250; scene.frame_set(1)
scene.render.engine = 'BLENDER_EEVEE_NEXT'
bpy.context.view_layer.update()

# ---- added for rendering (the .blend has no active camera and no usable light): camera, sun
cam_auto = bpy.data.cameras.new('AutoCamera')
cam_auto.lens = 50.0
cam_auto.sensor_width = 36.0
cam_auto.clip_end = 1000.0
ob_auto_camera = bpy.data.objects.new('AutoCamera', cam_auto)
scene.collection.objects.link(ob_auto_camera)
ob_auto_camera.location = (5.43815, -4.05097, 5.87776)
ob_auto_camera.rotation_euler = (1.09748, -7.21219e-08, 0.694738)
scene.camera = ob_auto_camera
light_auto_sun = bpy.data.lights.new('AutoSun', 'SUN')
light_auto_sun.energy = 3.0
light_auto_sun.angle = 0.0523599
ob_auto_sun = bpy.data.objects.new('AutoSun', light_auto_sun)
scene.collection.objects.link(ob_auto_sun)
ob_auto_sun.rotation_euler = (0.872665, 0.174533, 0.523599)
bpy.context.view_layer.update()
